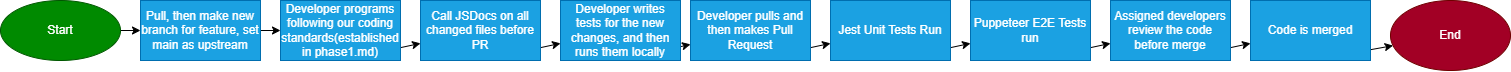

The diagram above was exported from draw.io. Its source (the exported page's mxGraphModel, read from the mxfile embedded in the PNG):
<mxGraphModel dx="2025" dy="945" grid="1" gridSize="10" guides="1" tooltips="1" connect="1" arrows="1" fold="1" page="1" pageScale="1" pageWidth="850" pageHeight="1100" math="0" shadow="0">
  <root>
    <mxCell id="0" />
    <mxCell id="1" parent="0" />
    <mxCell id="22" value="" style="edgeStyle=none;html=1;" parent="1" source="2" target="21" edge="1">
      <mxGeometry relative="1" as="geometry" />
    </mxCell>
    <mxCell id="2" value="Start" style="ellipse;whiteSpace=wrap;html=1;fillColor=#008a00;fontColor=#ffffff;strokeColor=#005700;" parent="1" vertex="1">
      <mxGeometry x="-570" y="70" width="120" height="60" as="geometry" />
    </mxCell>
    <mxCell id="24" style="edgeStyle=none;html=1;exitX=0.5;exitY=1;exitDx=0;exitDy=0;" parent="1" source="3" target="4" edge="1">
      <mxGeometry relative="1" as="geometry" />
    </mxCell>
    <mxCell id="3" value="Developer programs following our coding standards(established in phase1.md)" style="rounded=0;whiteSpace=wrap;html=1;fillColor=#1ba1e2;fontColor=#ffffff;strokeColor=#006EAF;" parent="1" vertex="1">
      <mxGeometry x="-290" y="70" width="120" height="60" as="geometry" />
    </mxCell>
    <mxCell id="14" style="edgeStyle=none;html=1;exitX=0.5;exitY=1;exitDx=0;exitDy=0;" parent="1" source="4" target="13" edge="1">
      <mxGeometry relative="1" as="geometry" />
    </mxCell>
    <mxCell id="4" value="Call JSDocs on all changed files before PR" style="rounded=0;whiteSpace=wrap;html=1;fillColor=#1ba1e2;fontColor=#ffffff;strokeColor=#006EAF;" parent="1" vertex="1">
      <mxGeometry x="-150" y="70" width="120" height="60" as="geometry" />
    </mxCell>
    <mxCell id="16" style="edgeStyle=none;html=1;exitX=0.5;exitY=1;exitDx=0;exitDy=0;" parent="1" source="5" target="6" edge="1">
      <mxGeometry relative="1" as="geometry" />
    </mxCell>
    <mxCell id="5" value="Developer pulls and then makes Pull Request" style="rounded=0;whiteSpace=wrap;html=1;fillColor=#1ba1e2;fontColor=#ffffff;strokeColor=#006EAF;" parent="1" vertex="1">
      <mxGeometry x="120" y="70" width="120" height="60" as="geometry" />
    </mxCell>
    <mxCell id="17" style="edgeStyle=none;html=1;exitX=0.5;exitY=1;exitDx=0;exitDy=0;" parent="1" source="6" target="7" edge="1">
      <mxGeometry relative="1" as="geometry" />
    </mxCell>
    <mxCell id="6" value="Jest Unit Tests Run" style="rounded=0;whiteSpace=wrap;html=1;fillColor=#1ba1e2;fontColor=#ffffff;strokeColor=#006EAF;" parent="1" vertex="1">
      <mxGeometry x="260" y="70" width="120" height="60" as="geometry" />
    </mxCell>
    <mxCell id="18" style="edgeStyle=none;html=1;exitX=0.5;exitY=1;exitDx=0;exitDy=0;" parent="1" source="7" target="8" edge="1">
      <mxGeometry relative="1" as="geometry" />
    </mxCell>
    <mxCell id="7" value="Puppeteer E2E Tests run" style="rounded=0;whiteSpace=wrap;html=1;fillColor=#1ba1e2;fontColor=#ffffff;strokeColor=#006EAF;" parent="1" vertex="1">
      <mxGeometry x="400" y="70" width="120" height="60" as="geometry" />
    </mxCell>
    <mxCell id="19" style="edgeStyle=none;html=1;exitX=0.5;exitY=1;exitDx=0;exitDy=0;" parent="1" source="8" target="10" edge="1">
      <mxGeometry relative="1" as="geometry" />
    </mxCell>
    <mxCell id="8" value="Assigned developers review the code before merge" style="rounded=0;whiteSpace=wrap;html=1;fillColor=#1ba1e2;fontColor=#ffffff;strokeColor=#006EAF;" parent="1" vertex="1">
      <mxGeometry x="540" y="70" width="120" height="60" as="geometry" />
    </mxCell>
    <mxCell id="9" value="End" style="ellipse;whiteSpace=wrap;html=1;fillColor=#a20025;fontColor=#ffffff;strokeColor=#6F0000;" parent="1" vertex="1">
      <mxGeometry x="820" y="70" width="120" height="70" as="geometry" />
    </mxCell>
    <mxCell id="20" style="edgeStyle=none;html=1;exitX=0.5;exitY=1;exitDx=0;exitDy=0;" parent="1" source="10" target="9" edge="1">
      <mxGeometry relative="1" as="geometry" />
    </mxCell>
    <mxCell id="10" value="Code is merged" style="rounded=0;whiteSpace=wrap;html=1;fillColor=#1ba1e2;fontColor=#ffffff;strokeColor=#006EAF;" parent="1" vertex="1">
      <mxGeometry x="680" y="70" width="120" height="60" as="geometry" />
    </mxCell>
    <mxCell id="15" style="edgeStyle=none;html=1;exitX=0.5;exitY=1;exitDx=0;exitDy=0;" parent="1" source="13" target="5" edge="1">
      <mxGeometry relative="1" as="geometry" />
    </mxCell>
    <mxCell id="13" value="Developer writes tests for the new changes, and then runs them locally" style="rounded=0;whiteSpace=wrap;html=1;fillColor=#1ba1e2;fontColor=#ffffff;strokeColor=#006EAF;" parent="1" vertex="1">
      <mxGeometry x="-10" y="70" width="120" height="60" as="geometry" />
    </mxCell>
    <mxCell id="23" value="" style="edgeStyle=none;html=1;" parent="1" source="21" target="3" edge="1">
      <mxGeometry relative="1" as="geometry" />
    </mxCell>
    <mxCell id="21" value="Pull, then make new branch for feature, set main as upstream" style="rounded=0;whiteSpace=wrap;html=1;fillColor=#1ba1e2;fontColor=#ffffff;strokeColor=#006EAF;" parent="1" vertex="1">
      <mxGeometry x="-430" y="70" width="120" height="60" as="geometry" />
    </mxCell>
  </root>
</mxGraphModel>